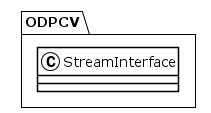

The diagram above was rendered by PlantUML. Its source (embedded in the PNG):
@startuml
!theme plain
package ODPCV {
class StreamInterface {
}
}
@enduml